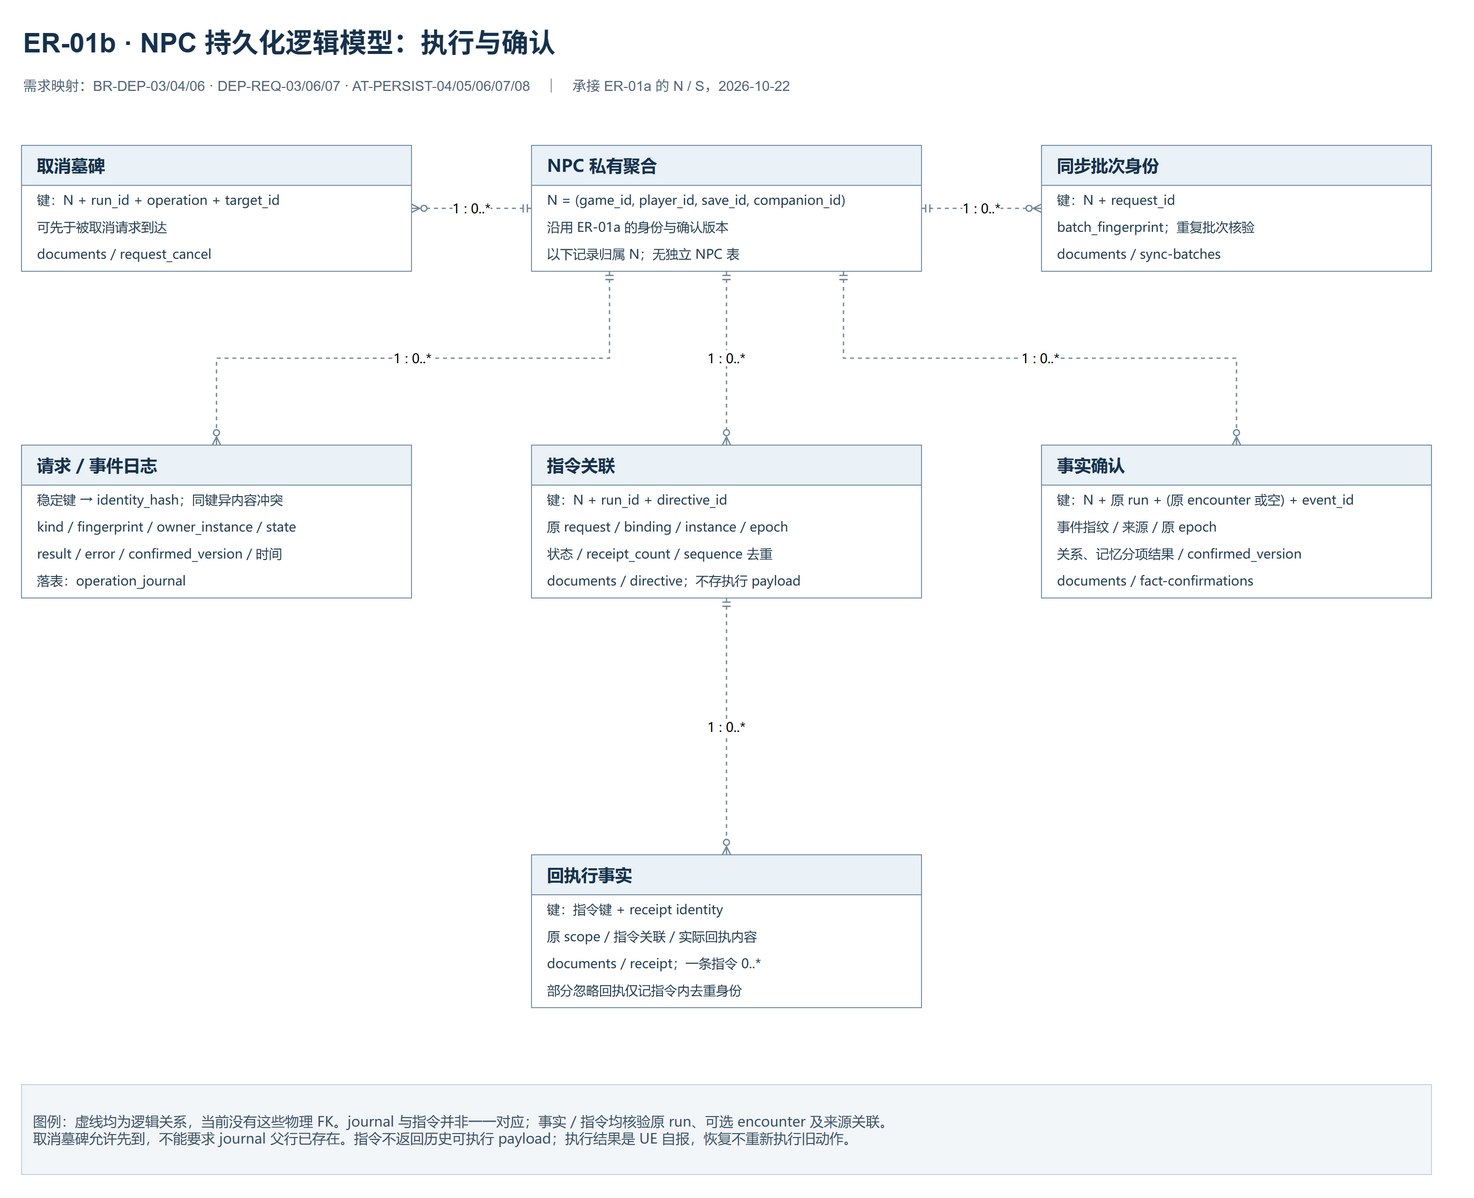

The diagram above was exported from draw.io. Its source (the exported page's mxGraphModel, read from the mxfile embedded in the PNG):
<mxGraphModel dx="1510" dy="1230" grid="1" gridSize="10" guides="1" tooltips="1" connect="1" arrows="1" fold="1" page="1" pageScale="1" pageWidth="1510" pageHeight="1230" background="#FFFFFF" adaptiveColors="auto">
  <root>
    <mxCell id="0" />
    <mxCell id="1" parent="0" />
    <mxCell id="title" value="ER-01b · NPC 持久化逻辑模型：执行与确认" style="text;html=1;align=left;fontSize=27;fontStyle=1;fontColor=#17324D;" vertex="1" parent="1">
      <mxGeometry x="40" y="25" width="1430" height="45" as="geometry" />
    </mxCell>
    <mxCell id="subtitle" value="需求映射：BR-DEP-03/04/06 · DEP-REQ-03/06/07 · AT-PERSIST-04/05/06/07/08　｜　承接 ER-01a 的 N / S，2026-10-22" style="text;html=1;whiteSpace=wrap;align=left;fontSize=14;fontColor=#526679;" vertex="1" parent="1">
      <mxGeometry x="40" y="76" width="1430" height="55" as="geometry" />
    </mxCell>
    <mxCell id="npc" value="NPC 私有聚合" style="swimlane;startSize=40;horizontal=1;rounded=0;html=1;whiteSpace=wrap;align=left;spacingLeft=14;fontFamily=Microsoft YaHei;fontSize=17;fontStyle=1;fillColor=#EAF2F8;swimlaneFillColor=#FFFFFF;strokeColor=#7993A8;fontColor=#17324D;" vertex="1" parent="1">
      <mxGeometry x="550" y="150" width="390" height="126" as="geometry" />
    </mxCell>
    <mxCell id="npc_line_0" value="N = (game_id, player_id, save_id, companion_id)" style="text;html=1;whiteSpace=wrap;align=left;spacingLeft=14;fontFamily=Microsoft YaHei;fontSize=13;fontColor=#243E53;" vertex="1" parent="npc">
      <mxGeometry x="0" y="40" width="390" height="27" as="geometry" />
    </mxCell>
    <mxCell id="npc_line_1" value="沿用 ER-01a 的身份与确认版本" style="text;html=1;whiteSpace=wrap;align=left;spacingLeft=14;fontFamily=Microsoft YaHei;fontSize=13;fontColor=#243E53;" vertex="1" parent="npc">
      <mxGeometry x="0" y="67" width="390" height="27" as="geometry" />
    </mxCell>
    <mxCell id="npc_line_2" value="以下记录归属 N；无独立 NPC 表" style="text;html=1;whiteSpace=wrap;align=left;spacingLeft=14;fontFamily=Microsoft YaHei;fontSize=13;fontColor=#243E53;" vertex="1" parent="npc">
      <mxGeometry x="0" y="94" width="390" height="27" as="geometry" />
    </mxCell>
    <mxCell id="journal" value="请求 / 事件日志" style="swimlane;startSize=40;horizontal=1;rounded=0;html=1;whiteSpace=wrap;align=left;spacingLeft=14;fontFamily=Microsoft YaHei;fontSize=17;fontStyle=1;fillColor=#EAF2F8;swimlaneFillColor=#FFFFFF;strokeColor=#7993A8;fontColor=#17324D;" vertex="1" parent="1">
      <mxGeometry x="40" y="450" width="390" height="153" as="geometry" />
    </mxCell>
    <mxCell id="journal_line_0" value="稳定键 → identity_hash；同键异内容冲突" style="text;html=1;whiteSpace=wrap;align=left;spacingLeft=14;fontFamily=Microsoft YaHei;fontSize=13;fontColor=#243E53;" vertex="1" parent="journal">
      <mxGeometry x="0" y="40" width="390" height="27" as="geometry" />
    </mxCell>
    <mxCell id="journal_line_1" value="kind / fingerprint / owner_instance / state" style="text;html=1;whiteSpace=wrap;align=left;spacingLeft=14;fontFamily=Microsoft YaHei;fontSize=13;fontColor=#243E53;" vertex="1" parent="journal">
      <mxGeometry x="0" y="67" width="390" height="27" as="geometry" />
    </mxCell>
    <mxCell id="journal_line_2" value="result / error / confirmed_version / 时间" style="text;html=1;whiteSpace=wrap;align=left;spacingLeft=14;fontFamily=Microsoft YaHei;fontSize=13;fontColor=#243E53;" vertex="1" parent="journal">
      <mxGeometry x="0" y="94" width="390" height="27" as="geometry" />
    </mxCell>
    <mxCell id="journal_line_3" value="落表：operation_journal" style="text;html=1;whiteSpace=wrap;align=left;spacingLeft=14;fontFamily=Microsoft YaHei;fontSize=13;fontColor=#243E53;" vertex="1" parent="journal">
      <mxGeometry x="0" y="121" width="390" height="27" as="geometry" />
    </mxCell>
    <mxCell id="directive" value="指令关联" style="swimlane;startSize=40;horizontal=1;rounded=0;html=1;whiteSpace=wrap;align=left;spacingLeft=14;fontFamily=Microsoft YaHei;fontSize=17;fontStyle=1;fillColor=#EAF2F8;swimlaneFillColor=#FFFFFF;strokeColor=#7993A8;fontColor=#17324D;" vertex="1" parent="1">
      <mxGeometry x="550" y="450" width="390" height="153" as="geometry" />
    </mxCell>
    <mxCell id="directive_line_0" value="键：N + run_id + directive_id" style="text;html=1;whiteSpace=wrap;align=left;spacingLeft=14;fontFamily=Microsoft YaHei;fontSize=13;fontColor=#243E53;" vertex="1" parent="directive">
      <mxGeometry x="0" y="40" width="390" height="27" as="geometry" />
    </mxCell>
    <mxCell id="directive_line_1" value="原 request / binding / instance / epoch" style="text;html=1;whiteSpace=wrap;align=left;spacingLeft=14;fontFamily=Microsoft YaHei;fontSize=13;fontColor=#243E53;" vertex="1" parent="directive">
      <mxGeometry x="0" y="67" width="390" height="27" as="geometry" />
    </mxCell>
    <mxCell id="directive_line_2" value="状态 / receipt_count / sequence 去重" style="text;html=1;whiteSpace=wrap;align=left;spacingLeft=14;fontFamily=Microsoft YaHei;fontSize=13;fontColor=#243E53;" vertex="1" parent="directive">
      <mxGeometry x="0" y="94" width="390" height="27" as="geometry" />
    </mxCell>
    <mxCell id="directive_line_3" value="documents / directive；不存执行 payload" style="text;html=1;whiteSpace=wrap;align=left;spacingLeft=14;fontFamily=Microsoft YaHei;fontSize=13;fontColor=#243E53;" vertex="1" parent="directive">
      <mxGeometry x="0" y="121" width="390" height="27" as="geometry" />
    </mxCell>
    <mxCell id="fact" value="事实确认" style="swimlane;startSize=40;horizontal=1;rounded=0;html=1;whiteSpace=wrap;align=left;spacingLeft=14;fontFamily=Microsoft YaHei;fontSize=17;fontStyle=1;fillColor=#EAF2F8;swimlaneFillColor=#FFFFFF;strokeColor=#7993A8;fontColor=#17324D;" vertex="1" parent="1">
      <mxGeometry x="1060" y="450" width="390" height="153" as="geometry" />
    </mxCell>
    <mxCell id="fact_line_0" value="键：N + 原 run + (原 encounter 或空) + event_id" style="text;html=1;whiteSpace=wrap;align=left;spacingLeft=14;fontFamily=Microsoft YaHei;fontSize=13;fontColor=#243E53;" vertex="1" parent="fact">
      <mxGeometry x="0" y="40" width="390" height="27" as="geometry" />
    </mxCell>
    <mxCell id="fact_line_1" value="事件指纹 / 来源 / 原 epoch" style="text;html=1;whiteSpace=wrap;align=left;spacingLeft=14;fontFamily=Microsoft YaHei;fontSize=13;fontColor=#243E53;" vertex="1" parent="fact">
      <mxGeometry x="0" y="67" width="390" height="27" as="geometry" />
    </mxCell>
    <mxCell id="fact_line_2" value="关系、记忆分项结果 / confirmed_version" style="text;html=1;whiteSpace=wrap;align=left;spacingLeft=14;fontFamily=Microsoft YaHei;fontSize=13;fontColor=#243E53;" vertex="1" parent="fact">
      <mxGeometry x="0" y="94" width="390" height="27" as="geometry" />
    </mxCell>
    <mxCell id="fact_line_3" value="documents / fact-confirmations" style="text;html=1;whiteSpace=wrap;align=left;spacingLeft=14;fontFamily=Microsoft YaHei;fontSize=13;fontColor=#243E53;" vertex="1" parent="fact">
      <mxGeometry x="0" y="121" width="390" height="27" as="geometry" />
    </mxCell>
    <mxCell id="cancel" value="取消墓碑" style="swimlane;startSize=40;horizontal=1;rounded=0;html=1;whiteSpace=wrap;align=left;spacingLeft=14;fontFamily=Microsoft YaHei;fontSize=17;fontStyle=1;fillColor=#EAF2F8;swimlaneFillColor=#FFFFFF;strokeColor=#7993A8;fontColor=#17324D;" vertex="1" parent="1">
      <mxGeometry x="40" y="150" width="390" height="126" as="geometry" />
    </mxCell>
    <mxCell id="cancel_line_0" value="键：N + run_id + operation + target_id" style="text;html=1;whiteSpace=wrap;align=left;spacingLeft=14;fontFamily=Microsoft YaHei;fontSize=13;fontColor=#243E53;" vertex="1" parent="cancel">
      <mxGeometry x="0" y="40" width="390" height="27" as="geometry" />
    </mxCell>
    <mxCell id="cancel_line_1" value="可先于被取消请求到达" style="text;html=1;whiteSpace=wrap;align=left;spacingLeft=14;fontFamily=Microsoft YaHei;fontSize=13;fontColor=#243E53;" vertex="1" parent="cancel">
      <mxGeometry x="0" y="67" width="390" height="27" as="geometry" />
    </mxCell>
    <mxCell id="cancel_line_2" value="documents / request_cancel" style="text;html=1;whiteSpace=wrap;align=left;spacingLeft=14;fontFamily=Microsoft YaHei;fontSize=13;fontColor=#243E53;" vertex="1" parent="cancel">
      <mxGeometry x="0" y="94" width="390" height="27" as="geometry" />
    </mxCell>
    <mxCell id="receipt" value="回执行事实" style="swimlane;startSize=40;horizontal=1;rounded=0;html=1;whiteSpace=wrap;align=left;spacingLeft=14;fontFamily=Microsoft YaHei;fontSize=17;fontStyle=1;fillColor=#EAF2F8;swimlaneFillColor=#FFFFFF;strokeColor=#7993A8;fontColor=#17324D;" vertex="1" parent="1">
      <mxGeometry x="550" y="860" width="390" height="153" as="geometry" />
    </mxCell>
    <mxCell id="receipt_line_0" value="键：指令键 + receipt identity" style="text;html=1;whiteSpace=wrap;align=left;spacingLeft=14;fontFamily=Microsoft YaHei;fontSize=13;fontColor=#243E53;" vertex="1" parent="receipt">
      <mxGeometry x="0" y="40" width="390" height="27" as="geometry" />
    </mxCell>
    <mxCell id="receipt_line_1" value="原 scope / 指令关联 / 实际回执内容" style="text;html=1;whiteSpace=wrap;align=left;spacingLeft=14;fontFamily=Microsoft YaHei;fontSize=13;fontColor=#243E53;" vertex="1" parent="receipt">
      <mxGeometry x="0" y="67" width="390" height="27" as="geometry" />
    </mxCell>
    <mxCell id="receipt_line_2" value="documents / receipt；一条指令 0..*" style="text;html=1;whiteSpace=wrap;align=left;spacingLeft=14;fontFamily=Microsoft YaHei;fontSize=13;fontColor=#243E53;" vertex="1" parent="receipt">
      <mxGeometry x="0" y="94" width="390" height="27" as="geometry" />
    </mxCell>
    <mxCell id="receipt_line_3" value="部分忽略回执仅记指令内去重身份" style="text;html=1;whiteSpace=wrap;align=left;spacingLeft=14;fontFamily=Microsoft YaHei;fontSize=13;fontColor=#243E53;" vertex="1" parent="receipt">
      <mxGeometry x="0" y="121" width="390" height="27" as="geometry" />
    </mxCell>
    <mxCell id="sync" value="同步批次身份" style="swimlane;startSize=40;horizontal=1;rounded=0;html=1;whiteSpace=wrap;align=left;spacingLeft=14;fontFamily=Microsoft YaHei;fontSize=17;fontStyle=1;fillColor=#EAF2F8;swimlaneFillColor=#FFFFFF;strokeColor=#7993A8;fontColor=#17324D;" vertex="1" parent="1">
      <mxGeometry x="1060" y="150" width="390" height="126" as="geometry" />
    </mxCell>
    <mxCell id="sync_line_0" value="键：N + request_id" style="text;html=1;whiteSpace=wrap;align=left;spacingLeft=14;fontFamily=Microsoft YaHei;fontSize=13;fontColor=#243E53;" vertex="1" parent="sync">
      <mxGeometry x="0" y="40" width="390" height="27" as="geometry" />
    </mxCell>
    <mxCell id="sync_line_1" value="batch_fingerprint；重复批次核验" style="text;html=1;whiteSpace=wrap;align=left;spacingLeft=14;fontFamily=Microsoft YaHei;fontSize=13;fontColor=#243E53;" vertex="1" parent="sync">
      <mxGeometry x="0" y="67" width="390" height="27" as="geometry" />
    </mxCell>
    <mxCell id="sync_line_2" value="documents / sync-batches" style="text;html=1;whiteSpace=wrap;align=left;spacingLeft=14;fontFamily=Microsoft YaHei;fontSize=13;fontColor=#243E53;" vertex="1" parent="sync">
      <mxGeometry x="0" y="94" width="390" height="27" as="geometry" />
    </mxCell>
    <mxCell id="b1" value="1 : 0..*" edge="1" parent="1" source="npc" target="journal" style="edgeStyle=orthogonalEdgeStyle;rounded=0;html=1;fontFamily=Microsoft YaHei;fontSize=13;labelBackgroundColor=#FFFFFF;strokeColor=#708799;strokeWidth=1.3;dashed=1;startArrow=ERmandOne;endArrow=ERzeroToMany;startFill=0;endFill=0;exitX=0.2;exitY=1;entryX=0.5;entryY=0;">
      <mxGeometry relative="1" as="geometry" />
    </mxCell>
    <mxCell id="b2" value="1 : 0..*" edge="1" parent="1" source="npc" target="directive" style="edgeStyle=orthogonalEdgeStyle;rounded=0;html=1;fontFamily=Microsoft YaHei;fontSize=13;labelBackgroundColor=#FFFFFF;strokeColor=#708799;strokeWidth=1.3;dashed=1;startArrow=ERmandOne;endArrow=ERzeroToMany;startFill=0;endFill=0;exitX=0.5;exitY=1;entryX=0.5;entryY=0;">
      <mxGeometry relative="1" as="geometry" />
    </mxCell>
    <mxCell id="b3" value="1 : 0..*" edge="1" parent="1" source="npc" target="fact" style="edgeStyle=orthogonalEdgeStyle;rounded=0;html=1;fontFamily=Microsoft YaHei;fontSize=13;labelBackgroundColor=#FFFFFF;strokeColor=#708799;strokeWidth=1.3;dashed=1;startArrow=ERmandOne;endArrow=ERzeroToMany;startFill=0;endFill=0;exitX=0.8;exitY=1;entryX=0.5;entryY=0;">
      <mxGeometry relative="1" as="geometry" />
    </mxCell>
    <mxCell id="b4" value="1 : 0..*" edge="1" parent="1" source="npc" target="cancel" style="edgeStyle=orthogonalEdgeStyle;rounded=0;html=1;fontFamily=Microsoft YaHei;fontSize=13;labelBackgroundColor=#FFFFFF;strokeColor=#708799;strokeWidth=1.3;dashed=1;startArrow=ERmandOne;endArrow=ERzeroToMany;startFill=0;endFill=0;exitX=0;exitY=0.5;entryX=1;entryY=0.5;edgeStyle=entityRelationEdgeStyle;">
      <mxGeometry relative="1" as="geometry" />
    </mxCell>
    <mxCell id="b5" value="1 : 0..*" edge="1" parent="1" source="directive" target="receipt" style="edgeStyle=orthogonalEdgeStyle;rounded=0;html=1;fontFamily=Microsoft YaHei;fontSize=13;labelBackgroundColor=#FFFFFF;strokeColor=#708799;strokeWidth=1.3;dashed=1;startArrow=ERmandOne;endArrow=ERzeroToMany;startFill=0;endFill=0;exitX=0.5;exitY=1;entryX=0.5;entryY=0;">
      <mxGeometry relative="1" as="geometry" />
    </mxCell>
    <mxCell id="b6" value="1 : 0..*" edge="1" parent="1" source="npc" target="sync" style="edgeStyle=orthogonalEdgeStyle;rounded=0;html=1;fontFamily=Microsoft YaHei;fontSize=13;labelBackgroundColor=#FFFFFF;strokeColor=#708799;strokeWidth=1.3;dashed=1;startArrow=ERmandOne;endArrow=ERzeroToMany;startFill=0;endFill=0;exitX=1;exitY=0.5;entryX=0;entryY=0.5;edgeStyle=entityRelationEdgeStyle;">
      <mxGeometry relative="1" as="geometry" />
    </mxCell>
    <mxCell id="legend" value="图例：虚线均为逻辑关系，当前没有这些物理 FK。journal 与指令并非一一对应；事实 / 指令均核验原 run、可选 encounter 及来源关联。&lt;br&gt;取消墓碑允许先到，不能要求 journal 父行已存在。指令不返回历史可执行 payload；执行结果是 UE 自报，恢复不重新执行旧动作。" style="rounded=0;whiteSpace=wrap;html=1;align=left;spacing=12;fillColor=#F3F6F9;strokeColor=#C9D4DF;fontFamily=Microsoft YaHei;fontSize=14;fontColor=#3B5368;" vertex="1" parent="1">
      <mxGeometry x="40" y="1090" width="1410" height="90" as="geometry" />
    </mxCell>
  </root>
</mxGraphModel>